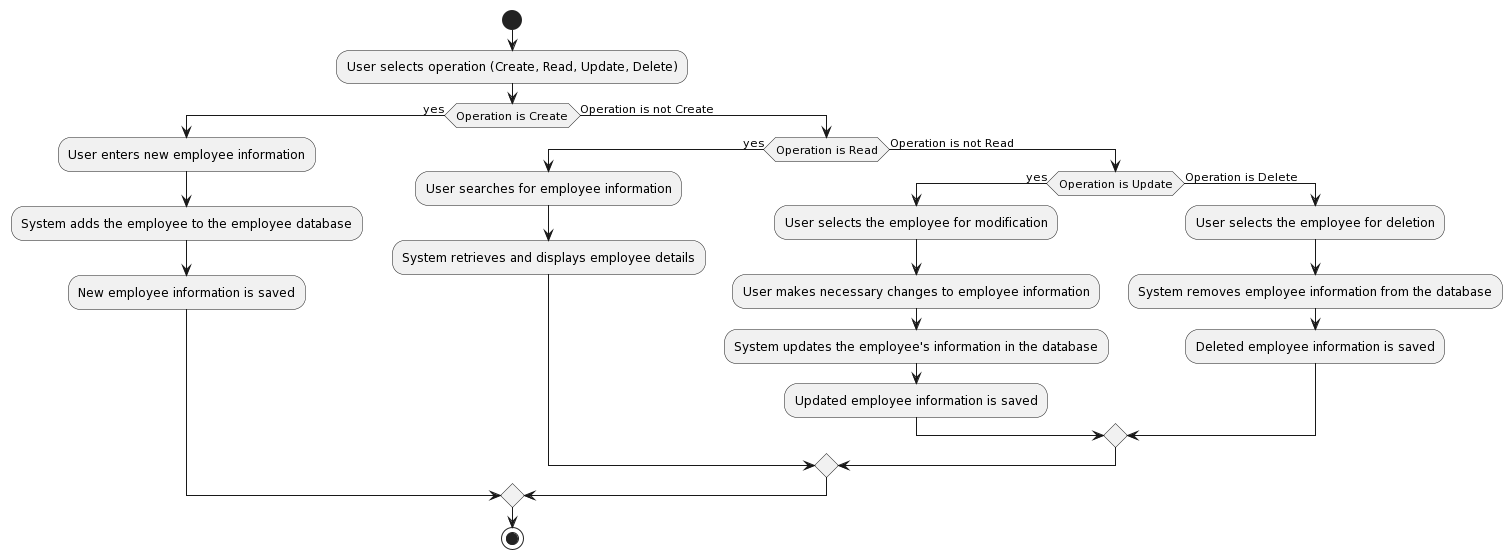

The diagram above was rendered by PlantUML. Its source (embedded in the PNG):
@startuml
!define CRUD_EMPLOYEE_INFO <<(A,green) CRUD Employee Info>>

start
:User selects operation (Create, Read, Update, Delete);
if (Operation is Create) then (yes)
  :User enters new employee information;
  :System adds the employee to the employee database;
  :New employee information is saved;
else (Operation is not Create)
  if (Operation is Read) then (yes)
    :User searches for employee information;
    :System retrieves and displays employee details;
  else (Operation is not Read)
    if (Operation is Update) then (yes)
      :User selects the employee for modification;
      :User makes necessary changes to employee information;
      :System updates the employee's information in the database;
      :Updated employee information is saved;
    else (Operation is Delete)
      :User selects the employee for deletion;
      :System removes employee information from the database;
      :Deleted employee information is saved;
    endif
  endif
endif
stop
@enduml